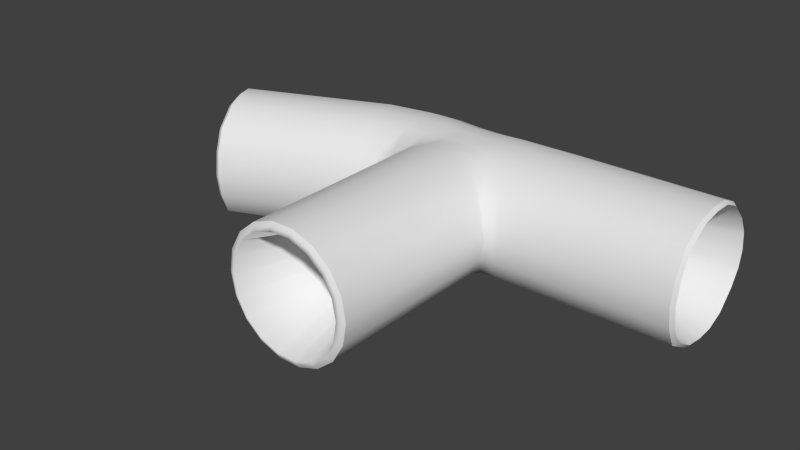 # Source: Pipe8-model.blend  (saved by Blender 2.68.0; exported with 4.5.12 LTS)
import bpy
from mathutils import Matrix  # noqa: F401  (used for matrix-valued properties, if any)

bpy.ops.wm.read_factory_settings(use_empty=True)
scene = bpy.context.scene
scene.name = 'Scene'

# ---- collections
col_collection_1 = bpy.data.collections.new('Collection 1'); scene.collection.children.link(col_collection_1)

# ---- materials (node trees are filled in below, after node groups)
mat_01___default = bpy.data.materials.new('01_-_Default')
mat_01___default.alpha_threshold = 0.0
mat_01___default.use_transparent_shadow = False
mat_01___default.roughness = 0.5
mat_01___default.line_color = (0.0, 0.0, 0.0, 1.0)

# ---- material node trees

# ---- world
world_world = bpy.data.worlds.new('World'); scene.world = world_world
world_world.color = (0.05088, 0.05088, 0.05088)
world_world.use_sun_shadow = False
world_world.sun_shadow_jitter_overblur = 0.0
world_world.cycles.sampling_method = 'MANUAL'
world_world.cycles.sample_map_resolution = 256

# ---- meshes
me_t_down01 = bpy.data.meshes.new('T_down01')
me_t_down01.from_pydata([(9.893, 0.1852, 1.965), (9.777, 0.1852, 1.305), (9.777, 5.499, 1.305), (9.893, 5.499, 1.965), (9.441, 0.1852, 0.7236), (9.441, 5.703, 0.7236), (8.927, 0.1852, 0.2923), (8.927, 5.845, 0.2923), (8.297, 0.1852, 0.06289), (8.297, 5.845, 0.06289), (7.626, 0.1852, 0.06289), (7.626, 5.845, 0.06289), (6.995, 0.1852, 0.2923), (6.995, 5.845, 0.2923), (6.481, 0.1852, 0.7236), (6.481, 5.703, 0.7236), (6.146, 0.1852, 1.305), (6.146, 5.499, 1.305), (6.029, 0.1852, 1.965), (6.029, 5.499, 1.965), (6.146, 0.1852, 2.626), (6.146, 5.499, 2.626), (6.481, 0.1852, 3.207), (6.481, 5.703, 3.207), (6.995, 0.1852, 3.638), (6.995, 5.845, 3.638), (7.626, 0.1852, 3.868), (7.626, 5.845, 3.868), (8.297, 0.1852, 3.868), (8.297, 5.845, 3.868), (8.927, 0.1852, 3.638), (8.927, 5.845, 3.638), (9.441, 0.1852, 3.207), (9.441, 5.703, 3.207), (9.777, 0.1852, 2.626), (9.777, 5.499, 2.626), (9.854, 5.678, 1.251), (9.976, 5.542, 1.945), (9.504, 6.005, 0.6242), (8.969, 6.527, 0.2932), (8.311, 6.367, 0.08935), (7.612, 6.367, 0.08935), (6.954, 6.421, 0.3591), (6.418, 6.005, 0.6292), (6.069, 5.678, 1.256), (5.947, 5.542, 1.95), (6.069, 5.678, 2.68), (6.418, 6.005, 3.306), (6.954, 6.527, 3.638), (7.612, 6.367, 3.841), (8.311, 6.367, 3.841), (8.969, 6.421, 3.572), (9.504, 6.005, 3.301), (9.854, 5.678, 2.675), (8.34, 6.889, 0.1154), (9.052, 6.78, 0.1779), (7.582, 6.889, 0.1154), (6.902, 6.788, 0.183), (7.582, 6.889, 3.791), (6.902, 6.788, 3.778), (8.34, 6.889, 3.791), (9.052, 6.78, 3.773), (8.34, 7.411, 0.1159), (9.052, 7.387, 0.08102), (7.582, 7.411, 0.1159), (6.882, 7.395, 0.08611), (7.582, 7.411, 3.845), (6.882, 7.395, 3.876), (8.34, 7.411, 3.845), (9.052, 7.387, 3.871), (8.34, 7.933, 0.09615), (9.052, 7.958, 0.1084), (7.582, 7.933, 0.09615), (6.863, 7.966, 0.1135), (7.582, 7.933, 3.812), (6.863, 7.966, 3.848), (8.34, 7.933, 3.812), (9.052, 7.958, 3.843), (8.34, 8.531, 0.3694), (9.052, 8.542, 0.3444), (7.582, 8.531, 0.3694), (6.844, 8.55, 0.3495), (7.582, 8.531, 3.558), (6.844, 8.55, 3.59), (8.34, 8.531, 3.558), (9.052, 8.542, 3.585), (8.34, 9.184, 0.767), (9.052, 9.151, 0.8194), (7.582, 9.184, 0.767), (6.824, 9.158, 0.8248), (7.582, 9.168, 3.161), (6.824, 9.15, 3.114), (8.34, 9.168, 3.161), (9.052, 9.143, 3.109), (10.25, 5.701, 1.255), (10.32, 5.565, 1.949), (10.04, 6.028, 0.6285), (6.016, 6.008, 0.6249), (6.296, 6.449, 0.3548), (5.837, 5.665, 1.251), (5.777, 5.523, 1.945), (5.837, 5.665, 2.676), (6.016, 6.008, 3.302), (10.04, 6.028, 3.306), (9.722, 6.444, 3.576), (10.25, 5.701, 2.679), (9.772, 6.803, 0.1822), (6.217, 6.802, 0.1787), (6.217, 6.802, 3.774), (9.772, 6.803, 3.778), (9.772, 7.41, 0.08535), (6.166, 7.407, 0.08178), (6.166, 7.407, 3.872), (9.772, 7.41, 3.875), (9.772, 7.981, 0.1128), (6.118, 7.976, 0.1092), (6.118, 7.976, 3.844), (9.772, 7.981, 3.847), (9.772, 8.552, 0.3487), (6.071, 8.545, 0.3452), (6.071, 8.545, 3.586), (9.772, 8.552, 3.59), (10.42, 9.393, 1.967), (10.34, 9.327, 1.428), (10.01, 9.367, 1.423), (10.14, 9.393, 1.963), (10.11, 9.326, 1.286), (9.633, 9.326, 1.282), (9.772, 9.126, 0.824), (6.023, 9.117, 0.8932), (5.664, 9.288, 1.282), (6.238, 9.314, 1.287), (5.441, 9.271, 1.424), (5.857, 9.343, 1.428), (5.358, 9.329, 1.964), (5.725, 9.364, 1.968), (5.441, 9.271, 2.503), (5.858, 9.335, 2.507), (5.663, 9.305, 2.645), (6.237, 9.331, 2.649), (6.023, 9.117, 3.037), (9.772, 9.126, 3.113), (10.11, 9.343, 2.648), (9.633, 9.343, 2.644), (10.34, 9.327, 2.507), (10.01, 9.359, 2.502), (10.88, 5.723, 1.259), (10.88, 5.587, 1.953), (10.87, 6.05, 0.6326), (10.86, 6.824, 0.1863), (5.232, 6.266, 0.3507), (5.141, 6.613, 0.1746), (5.324, 5.861, 0.6209), (5.398, 5.542, 1.247), (5.429, 5.409, 1.941), (5.398, 5.542, 2.672), (5.324, 5.861, 3.298), (5.141, 6.613, 3.77), (10.86, 6.466, 3.58), (10.86, 6.824, 3.782), (10.87, 6.05, 3.31), (10.88, 5.723, 2.683), (10.86, 7.432, 0.08942), (4.99, 7.202, 0.07772), (4.99, 7.202, 3.868), (10.86, 7.432, 3.88), (10.86, 8.003, 0.1168), (4.849, 7.755, 0.1051), (4.849, 7.755, 3.84), (10.86, 8.003, 3.851), (10.86, 8.573, 0.3528), (4.707, 8.308, 0.3411), (4.707, 8.308, 3.582), (10.86, 8.573, 3.594), (10.88, 9.414, 1.971), (10.88, 9.349, 1.432), (10.87, 9.301, 1.29), (10.86, 9.103, 0.9009), (4.576, 8.821, 0.8892), (4.515, 9.009, 1.278), (4.495, 9.054, 1.42), (4.476, 9.117, 1.959), (4.495, 9.054, 2.499), (4.515, 9.009, 2.641), (4.576, 8.821, 3.033), (10.86, 9.103, 3.044), (10.87, 9.301, 2.652), (10.88, 9.349, 2.511), (15.23, 5.728, 1.26), (15.23, 5.592, 1.954), (15.22, 6.055, 0.6335), (15.21, 6.829, 0.1872), (1.232, 4.598, 0.3498), (1.091, 4.928, 0.1737), (1.382, 4.21, 0.6199), (1.502, 3.906, 1.246), (1.553, 3.78, 1.94), (1.502, 3.906, 2.671), (1.382, 4.21, 3.297), (1.091, 4.928, 3.769), (15.21, 6.471, 3.581), (15.21, 6.829, 3.783), (15.22, 6.055, 3.311), (15.23, 5.728, 2.684), (15.21, 7.437, 0.09034), (0.8555, 5.488, 0.0768), (0.8555, 5.488, 3.867), (15.21, 7.437, 3.88), (15.21, 8.008, 0.1177), (0.6342, 6.014, 0.1042), (0.6342, 6.014, 3.839), (15.21, 8.008, 3.852), (15.21, 8.578, 0.3537), (0.4129, 6.54, 0.3402), (0.4129, 6.54, 3.581), (15.21, 8.578, 3.595), (15.24, 9.419, 1.972), (15.23, 9.354, 1.433), (15.22, 9.306, 1.291), (15.21, 9.108, 0.9018), (0.2077, 7.028, 0.8882), (0.1197, 7.206, 1.277), (0.09357, 7.247, 1.419), (0.06564, 7.307, 1.959), (0.09358, 7.247, 2.498), (0.1197, 7.206, 2.64), (0.2077, 7.028, 3.032), (15.21, 9.108, 3.045), (15.22, 9.306, 2.653), (15.23, 9.354, 2.512), (1.117, 4.612, 0.4227), (0.9828, 4.927, 0.2547), (1.261, 4.243, 0.6804), (1.375, 3.952, 1.278), (1.423, 3.832, 1.94), (1.375, 3.952, 2.637), (1.261, 4.243, 3.234), (0.9828, 4.927, 3.684), (0.7582, 5.461, 0.1623), (0.7582, 5.461, 3.777), (0.5471, 5.963, 0.1884), (0.5472, 5.963, 3.751), (0.3361, 6.465, 0.4135), (0.3361, 6.465, 3.505), (0.1403, 6.93, 0.9363), (0.05637, 7.1, 1.307), (0.03146, 7.139, 1.443), (3.685, 7.759, 1.949), (0.03148, 7.139, 2.472), (0.05638, 7.1, 2.607), (3.771, 7.633, 2.437), (4.342, 6.547, 1.258), (4.261, 6.689, 1.182), (4.429, 6.38, 1.374), (4.498, 6.25, 1.643), (4.527, 6.196, 1.941), (4.498, 6.25, 2.254), (4.429, 6.38, 2.523), (4.261, 6.689, 2.726), (4.126, 6.929, 1.141), (4.126, 6.929, 2.768), (3.999, 7.155, 1.153), (3.999, 7.155, 2.756), (3.872, 7.381, 1.254), (3.872, 7.381, 2.645), (3.754, 7.59, 1.489), (3.703, 7.666, 1.656), (3.688, 7.684, 1.717), (3.672, 7.709, 1.949), (3.688, 7.684, 2.18), (3.703, 7.666, 2.241), (3.754, 7.59, 2.409), (15.33, 5.83, 1.298), (15.33, 5.7, 1.956), (15.32, 6.14, 0.7035), (15.31, 6.875, 0.28), (15.31, 6.535, 3.5), (15.31, 6.875, 3.692), (15.32, 6.14, 3.244), (15.33, 5.83, 2.65), (15.31, 7.451, 0.1881), (15.31, 7.451, 3.785), (15.31, 7.993, 0.2141), (15.31, 7.993, 3.758), (15.31, 8.534, 0.438), (15.31, 8.534, 3.513), (15.34, 9.332, 1.974), (15.33, 9.27, 1.462), (15.32, 9.225, 1.327), (15.31, 9.037, 0.958), (15.31, 9.037, 2.992), (15.32, 9.225, 2.62), (15.33, 9.27, 2.486), (11.43, 6.864, 1.684), (11.43, 6.806, 1.982), (11.42, 7.004, 1.416), (11.42, 7.336, 1.225), (11.42, 7.182, 2.679), (11.42, 7.336, 2.766), (11.42, 7.004, 2.564), (11.43, 6.864, 2.295), (11.42, 7.597, 1.183), (11.42, 7.597, 2.808), (11.42, 7.841, 1.195), (11.42, 7.841, 2.796), (11.42, 8.086, 1.296), (11.42, 8.086, 2.685), (11.43, 8.446, 1.99), (11.43, 8.418, 1.759), (11.43, 8.398, 1.698), (11.42, 8.313, 1.531), (11.42, 8.313, 2.45), (11.43, 8.398, 2.282), (11.43, 8.418, 2.221), (9.794, 0.1173, 1.965), (9.683, 0.1173, 1.339), (9.365, 0.1173, 0.7877), (8.877, 0.1173, 0.3787), (8.28, 0.1173, 0.161), (7.643, 0.1173, 0.161), (7.045, 0.1173, 0.3787), (6.558, 0.1173, 0.7877), (6.24, 0.1173, 1.339), (6.129, 0.1173, 1.965), (6.24, 0.1173, 2.592), (6.558, 0.1173, 3.143), (7.045, 0.1173, 3.552), (7.643, 0.1173, 3.77), (8.28, 0.1173, 3.77), (8.877, 0.1173, 3.552), (9.365, 0.1173, 3.143), (9.683, 0.1173, 2.592), (8.289, 9.365, 1.057), (8.862, 9.362, 1.073), (7.628, 9.365, 1.057), (6.847, 9.362, 1.129), (6.453, 9.376, 1.341), (6.242, 9.379, 1.616), (6.171, 9.38, 1.985), (6.242, 9.378, 2.345), (6.452, 9.378, 2.594), (6.991, 9.362, 2.844), (7.628, 9.363, 2.872), (8.289, 9.363, 2.872), (8.904, 9.361, 2.835), (9.419, 9.379, 2.59), (9.665, 9.38, 2.386), (9.767, 9.383, 1.963), (9.619, 9.381, 1.531), (9.419, 9.377, 1.337), (8.086, 9.44, 1.174), (8.326, 9.437, 1.188), (7.808, 9.44, 1.174), (7.479, 9.437, 1.237), (7.314, 9.451, 1.422), (7.225, 9.454, 1.661), (7.195, 9.455, 1.983), (7.225, 9.453, 2.297), (7.314, 9.453, 2.514), (7.54, 9.437, 2.731), (7.808, 9.438, 2.756), (8.086, 9.438, 2.756), (8.344, 9.436, 2.723), (8.56, 9.454, 2.51), (8.664, 9.455, 2.332), (8.707, 9.458, 1.964), (8.645, 9.456, 1.587), (8.56, 9.452, 1.418), (9.677, 0.07726, 1.965), (9.574, 0.07726, 1.379), (9.574, 0.07726, 2.552), (9.276, 0.07726, 3.068), (8.819, 0.07726, 3.451), (8.259, 0.07726, 3.655), (7.663, 0.07726, 3.655), (7.104, 0.07726, 3.451), (6.647, 0.07726, 3.068), (6.349, 0.07726, 2.552), (6.246, 0.07726, 1.965), (6.349, 0.07726, 1.379), (6.647, 0.07726, 0.8626), (7.104, 0.07726, 0.4796), (7.663, 0.07726, 0.2758), (8.259, 0.07726, 0.2758), (8.819, 0.07726, 0.4796), (9.276, 0.07726, 0.8626), (8.64, 3.817, 1.965), (8.599, 3.817, 1.733), (8.599, 3.817, 2.198), (8.482, 3.817, 2.402), (8.301, 3.817, 2.553), (8.079, 3.817, 2.634), (7.843, 3.817, 2.634), (7.622, 3.817, 2.553), (7.441, 3.817, 2.402), (7.323, 3.817, 2.198), (7.282, 3.817, 1.965), (7.323, 3.817, 1.733), (7.441, 3.817, 1.529), (7.622, 3.817, 1.377), (7.843, 3.817, 1.297), (8.079, 3.817, 1.297), (8.301, 3.817, 1.377), (8.482, 3.817, 1.529), (7.92, 9.458, 1.968)], [], [(0, 1, 2, 3), (1, 4, 5, 2), (4, 6, 7, 5), (6, 8, 9, 7), (8, 10, 11, 9), (10, 12, 13, 11), (12, 14, 15, 13), (14, 16, 17, 15), (16, 18, 19, 17), (18, 20, 21, 19), (20, 22, 23, 21), (22, 24, 25, 23), (24, 26, 27, 25), (26, 28, 29, 27), (28, 30, 31, 29), (30, 32, 33, 31), (32, 34, 35, 33), (34, 0, 3, 35), (3, 2, 36, 37), (2, 5, 38, 36), (5, 7, 39, 38), (7, 9, 40, 39), (9, 11, 41, 40), (11, 13, 42, 41), (13, 15, 43, 42), (15, 17, 44, 43), (17, 19, 45, 44), (19, 21, 46, 45), (21, 23, 47, 46), (23, 25, 48, 47), (25, 27, 49, 48), (27, 29, 50, 49), (29, 31, 51, 50), (31, 33, 52, 51), (33, 35, 53, 52), (35, 3, 37, 53), (39, 40, 54, 55), (40, 41, 56, 54), (41, 42, 57, 56), (48, 49, 58, 59), (49, 50, 60, 58), (50, 51, 61, 60), (55, 54, 62, 63), (54, 56, 64, 62), (56, 57, 65, 64), (59, 58, 66, 67), (58, 60, 68, 66), (60, 61, 69, 68), (63, 62, 70, 71), (62, 64, 72, 70), (64, 65, 73, 72), (67, 66, 74, 75), (66, 68, 76, 74), (68, 69, 77, 76), (71, 70, 78, 79), (70, 72, 80, 78), (72, 73, 81, 80), (75, 74, 82, 83), (74, 76, 84, 82), (76, 77, 85, 84), (79, 78, 86, 87), (78, 80, 88, 86), (80, 81, 89, 88), (83, 82, 90, 91), (82, 84, 92, 90), (84, 85, 93, 92), (94, 95, 37, 36), (96, 94, 36, 38), (97, 98, 42, 43), (99, 97, 43, 44), (100, 99, 44, 45), (101, 100, 45, 46), (102, 101, 46, 47), (103, 104, 51, 52), (105, 103, 52, 53), (95, 105, 53, 37), (106, 96, 38, 55), (98, 107, 57, 42), (108, 102, 47, 59), (104, 109, 61, 51), (110, 106, 55, 63), (107, 111, 65, 57), (112, 108, 59, 67), (109, 113, 69, 61), (114, 110, 63, 71), (111, 115, 73, 65), (116, 112, 67, 75), (113, 117, 77, 69), (118, 114, 71, 79), (115, 119, 81, 73), (120, 116, 75, 83), (117, 121, 85, 77), (122, 123, 124, 125), (123, 126, 127, 124), (126, 128, 87, 127), (128, 118, 79, 87), (119, 129, 89, 81), (129, 130, 131, 89), (130, 132, 133, 131), (132, 134, 135, 133), (134, 136, 137, 135), (136, 138, 139, 137), (138, 140, 91, 139), (140, 120, 83, 91), (121, 141, 93, 85), (141, 142, 143, 93), (142, 144, 145, 143), (144, 122, 125, 145), (146, 147, 95, 94), (148, 146, 94, 96), (149, 148, 96, 106), (150, 151, 107, 98), (152, 150, 98, 97), (153, 152, 97, 99), (154, 153, 99, 100), (155, 154, 100, 101), (156, 155, 101, 102), (157, 156, 102, 108), (158, 159, 109, 104), (160, 158, 104, 103), (161, 160, 103, 105), (147, 161, 105, 95), (162, 149, 106, 110), (151, 163, 111, 107), (164, 157, 108, 112), (159, 165, 113, 109), (166, 162, 110, 114), (163, 167, 115, 111), (168, 164, 112, 116), (165, 169, 117, 113), (170, 166, 114, 118), (167, 171, 119, 115), (172, 168, 116, 120), (169, 173, 121, 117), (174, 175, 123, 122), (175, 176, 126, 123), (176, 177, 128, 126), (177, 170, 118, 128), (178, 179, 130, 129), (171, 178, 129, 119), (179, 180, 132, 130), (180, 181, 134, 132), (181, 182, 136, 134), (182, 183, 138, 136), (183, 184, 140, 138), (184, 172, 120, 140), (185, 186, 142, 141), (173, 185, 141, 121), (186, 187, 144, 142), (187, 174, 122, 144), (188, 189, 147, 146), (190, 188, 146, 148), (191, 190, 148, 149), (192, 193, 151, 150), (194, 192, 150, 152), (195, 194, 152, 153), (196, 195, 153, 154), (197, 196, 154, 155), (198, 197, 155, 156), (199, 198, 156, 157), (200, 201, 159, 158), (202, 200, 158, 160), (203, 202, 160, 161), (189, 203, 161, 147), (204, 191, 149, 162), (193, 205, 163, 151), (206, 199, 157, 164), (201, 207, 165, 159), (208, 204, 162, 166), (205, 209, 167, 163), (210, 206, 164, 168), (207, 211, 169, 165), (212, 208, 166, 170), (209, 213, 171, 167), (214, 210, 168, 172), (211, 215, 173, 169), (216, 217, 175, 174), (217, 218, 176, 175), (218, 219, 177, 176), (219, 212, 170, 177), (220, 221, 179, 178), (213, 220, 178, 171), (221, 222, 180, 179), (222, 223, 181, 180), (223, 224, 182, 181), (224, 225, 183, 182), (225, 226, 184, 183), (226, 214, 172, 184), (227, 228, 186, 185), (215, 227, 185, 173), (228, 229, 187, 186), (229, 216, 174, 187), (230, 231, 193, 192), (232, 230, 192, 194), (233, 232, 194, 195), (234, 233, 195, 196), (235, 234, 196, 197), (236, 235, 197, 198), (237, 236, 198, 199), (231, 238, 205, 193), (239, 237, 199, 206), (238, 240, 209, 205), (241, 239, 206, 210), (240, 242, 213, 209), (243, 241, 210, 214), (244, 245, 221, 220), (242, 244, 220, 213), (245, 246, 222, 221), (246, 247, 223, 222), (247, 248, 224, 223), (248, 249, 225, 224), (249, 250, 226, 225), (250, 243, 214, 226), (251, 252, 231, 230), (253, 251, 230, 232), (254, 253, 232, 233), (255, 254, 233, 234), (256, 255, 234, 235), (257, 256, 235, 236), (258, 257, 236, 237), (252, 259, 238, 231), (260, 258, 237, 239), (259, 261, 240, 238), (262, 260, 239, 241), (261, 263, 242, 240), (264, 262, 241, 243), (265, 266, 245, 244), (263, 265, 244, 242), (266, 267, 246, 245), (268, 269, 248, 247), (269, 270, 249, 248), (271, 264, 243, 250), (272, 273, 189, 188), (274, 272, 188, 190), (275, 274, 190, 191), (276, 277, 201, 200), (278, 276, 200, 202), (279, 278, 202, 203), (273, 279, 203, 189), (280, 275, 191, 204), (277, 281, 207, 201), (282, 280, 204, 208), (281, 283, 211, 207), (284, 282, 208, 212), (283, 285, 215, 211), (286, 287, 217, 216), (287, 288, 218, 217), (288, 289, 219, 218), (289, 284, 212, 219), (290, 291, 228, 227), (285, 290, 227, 215), (291, 292, 229, 228), (292, 286, 216, 229), (293, 294, 273, 272), (295, 293, 272, 274), (296, 295, 274, 275), (297, 298, 277, 276), (299, 297, 276, 278), (300, 299, 278, 279), (294, 300, 279, 273), (301, 296, 275, 280), (298, 302, 281, 277), (303, 301, 280, 282), (302, 304, 283, 281), (305, 303, 282, 284), (304, 306, 285, 283), (307, 308, 287, 286), (308, 309, 288, 287), (309, 310, 289, 288), (310, 305, 284, 289), (311, 312, 291, 290), (306, 311, 290, 285), (312, 313, 292, 291), (313, 307, 286, 292), (1, 0, 314, 315), (315, 316, 4, 1), (316, 317, 6, 4), (317, 318, 8, 6), (318, 319, 10, 8), (319, 320, 12, 10), (320, 321, 14, 12), (321, 322, 16, 14), (322, 323, 18, 16), (323, 324, 20, 18), (324, 325, 22, 20), (325, 326, 24, 22), (326, 327, 26, 24), (327, 328, 28, 26), (328, 329, 30, 28), (329, 330, 32, 30), (330, 331, 34, 32), (0, 34, 331, 314), (87, 86, 332, 333), (86, 88, 334, 332), (88, 89, 335, 334), (89, 131, 336, 335), (131, 133, 337, 336), (133, 135, 338, 337), (135, 137, 339, 338), (137, 139, 340, 339), (139, 91, 341, 340), (91, 90, 342, 341), (90, 92, 343, 342), (92, 93, 344, 343), (93, 143, 345, 344), (143, 145, 346, 345), (145, 125, 347, 346), (125, 124, 348, 347), (124, 127, 349, 348), (127, 87, 333, 349), (333, 332, 350, 351), (332, 334, 352, 350), (334, 335, 353, 352), (335, 336, 354, 353), (336, 337, 355, 354), (337, 338, 356, 355), (338, 339, 357, 356), (339, 340, 358, 357), (340, 341, 359, 358), (341, 342, 360, 359), (342, 343, 361, 360), (343, 344, 362, 361), (344, 345, 363, 362), (345, 346, 364, 363), (346, 347, 365, 364), (347, 348, 366, 365), (348, 349, 367, 366), (349, 333, 351, 367), (315, 314, 368, 369), (314, 331, 370, 368), (331, 330, 371, 370), (330, 329, 372, 371), (329, 328, 373, 372), (328, 327, 374, 373), (327, 326, 375, 374), (326, 325, 376, 375), (325, 324, 377, 376), (324, 323, 378, 377), (323, 322, 379, 378), (322, 321, 380, 379), (321, 320, 381, 380), (320, 319, 382, 381), (319, 318, 383, 382), (318, 317, 384, 383), (317, 316, 385, 384), (316, 315, 369, 385), (369, 368, 386, 387), (368, 370, 388, 386), (370, 371, 389, 388), (371, 372, 390, 389), (372, 373, 391, 390), (373, 374, 392, 391), (374, 375, 393, 392), (375, 376, 394, 393), (376, 377, 395, 394), (377, 378, 396, 395), (378, 379, 397, 396), (379, 380, 398, 397), (380, 381, 399, 398), (381, 382, 400, 399), (382, 383, 401, 400), (383, 384, 402, 401), (384, 385, 403, 402), (385, 369, 387, 403), (38, 39, 55), (47, 48, 59), (247, 246, 267), (250, 249, 270), (351, 350, 404), (350, 352, 404), (352, 353, 404), (353, 354, 404), (354, 355, 404), (355, 356, 404), (356, 357, 404), (357, 358, 404), (358, 359, 404), (359, 360, 404), (360, 361, 404), (361, 362, 404), (362, 363, 404), (363, 364, 404), (364, 365, 404), (365, 366, 404), (366, 367, 404), (367, 351, 404)])
me_t_down01.polygons.foreach_set('use_smooth', [True] * 386)
_k = set([(0, 1), (0, 34), (1, 4), (4, 6), (6, 8), (8, 10), (10, 12), (12, 14), (14, 16), (16, 18), (18, 20), (20, 22), (22, 24), (24, 26), (26, 28), (28, 30), (30, 32), (32, 34), (188, 189), (188, 190), (189, 203), (190, 191), (191, 204), (192, 193), (192, 194), (193, 205), (194, 195), (195, 196), (196, 197), (197, 198), (198, 199), (199, 206), (200, 201), (200, 202), (201, 207), (202, 203), (204, 208), (205, 209), (206, 210), (207, 211), (208, 212), (209, 213), (210, 214), (211, 215), (212, 219), (213, 220), (214, 226), (214, 243), (215, 227), (216, 217), (216, 229), (217, 218), (218, 219), (220, 221), (221, 222), (222, 223), (223, 224), (223, 247), (224, 225), (224, 248), (225, 226), (226, 250), (227, 228), (228, 229), (230, 231), (230, 232), (231, 238), (232, 233), (233, 234), (234, 235), (235, 236), (236, 237), (237, 239), (238, 240), (239, 241), (240, 242), (241, 243), (242, 244), (244, 245), (245, 246), (246, 247), (247, 267), (247, 268), (248, 249), (249, 250), (250, 270), (250, 271), (251, 252), (251, 253), (252, 259), (253, 254), (254, 255), (255, 256), (256, 257), (257, 258), (258, 260), (259, 261), (260, 262), (261, 263), (262, 264), (263, 265), (264, 271), (265, 266), (266, 267), (268, 269), (269, 270), (272, 273), (272, 274), (273, 279), (274, 275), (275, 280), (276, 277), (276, 278), (277, 281), (278, 279), (280, 282), (281, 283), (282, 284), (283, 285), (284, 289), (285, 290), (286, 287), (286, 292), (287, 288), (288, 289), (290, 291), (291, 292), (293, 294), (293, 295), (294, 300), (295, 296), (296, 301), (297, 298), (297, 299), (298, 302), (299, 300), (301, 303), (302, 304), (303, 305), (304, 306), (305, 310), (306, 311), (307, 308), (307, 313), (308, 309), (309, 310), (311, 312), (312, 313), (386, 387), (386, 388), (387, 403), (388, 389), (389, 390), (390, 391), (391, 392), (392, 393), (393, 394), (394, 395), (395, 396), (396, 397), (397, 398), (398, 399), (399, 400), (400, 401), (401, 402), (402, 403)])
me_t_down01.attributes.new('sharp_edge', 'BOOLEAN', 'EDGE').data.foreach_set('value', [ (min(e.vertices), max(e.vertices)) in _k for e in me_t_down01.edges])
_uv = me_t_down01.uv_layers.new(name='UVMap')
_uv.uv.foreach_set('vector', [1.257, 1.783, 1.196, 1.783, 1.196, 1.258, 1.257, 1.258, 1.196, 1.783, 1.136, 1.783, 1.136, 1.238, 1.196, 1.258, 1.367, 1.998, 1.306, 1.998, 1.306, 1.439, 1.367, 1.453, 1.306, 1.998, 1.24, 1.998, 1.246, 1.439, 1.306, 1.439, 1.24, 1.998, 1.177, 1.997, 1.185, 1.438, 1.246, 1.439, 1.177, 1.997, 1.116, 1.996, 1.124, 1.437, 1.185, 1.438, 1.116, 1.996, 1.056, 1.995, 1.064, 1.45, 1.124, 1.437, 1.164, 1.774, 1.104, 1.773, 1.111, 1.248, 1.172, 1.229, 1.105, 1.775, 1.165, 1.776, 1.173, 1.252, 1.112, 1.25, 1.165, 1.776, 1.226, 1.777, 1.234, 1.253, 1.173, 1.252, 1.226, 1.777, 1.287, 1.778, 1.294, 1.233, 1.234, 1.253, 1.055, 1.993, 1.116, 1.994, 1.124, 1.435, 1.063, 1.448, 1.116, 1.994, 1.18, 1.995, 1.185, 1.436, 1.124, 1.435, 1.18, 1.995, 1.245, 1.995, 1.245, 1.436, 1.185, 1.436, 1.245, 1.995, 1.306, 1.995, 1.306, 1.436, 1.245, 1.436, 1.306, 1.995, 1.366, 1.995, 1.366, 1.45, 1.306, 1.436, 1.378, 1.783, 1.318, 1.783, 1.318, 1.258, 1.378, 1.238, 1.318, 1.783, 1.257, 1.783, 1.257, 1.258, 1.318, 1.258, 1.257, 1.258, 1.196, 1.258, 1.193, 1.239, 1.256, 1.251, 1.196, 1.258, 1.136, 1.238, 1.131, 1.207, 1.196, 1.238, 1.367, 1.453, 1.306, 1.439, 1.309, 1.371, 1.368, 1.421, 1.306, 1.439, 1.246, 1.439, 1.248, 1.387, 1.309, 1.371, 1.246, 1.439, 1.185, 1.438, 1.184, 1.386, 1.248, 1.387, 1.185, 1.438, 1.124, 1.437, 1.12, 1.38, 1.184, 1.386, 1.124, 1.437, 1.064, 1.45, 1.065, 1.418, 1.12, 1.38, 1.172, 1.229, 1.114, 1.256, 1.111, 1.236, 1.173, 1.198, 1.114, 1.256, 1.056, 1.275, 1.053, 1.268, 1.111, 1.236, 1.173, 1.252, 1.234, 1.253, 1.237, 1.233, 1.17, 1.243, 1.234, 1.253, 1.294, 1.233, 1.299, 1.202, 1.234, 1.233, 1.063, 1.448, 1.124, 1.435, 1.122, 1.368, 1.063, 1.416, 1.124, 1.435, 1.185, 1.436, 1.183, 1.384, 1.122, 1.368, 1.185, 1.436, 1.245, 1.436, 1.247, 1.384, 1.183, 1.384, 1.245, 1.436, 1.306, 1.436, 1.311, 1.379, 1.247, 1.384, 1.306, 1.436, 1.366, 1.45, 1.366, 1.419, 1.311, 1.379, 1.378, 1.238, 1.32, 1.266, 1.318, 1.246, 1.379, 1.207, 1.32, 1.266, 1.263, 1.287, 1.257, 1.28, 1.318, 1.246, 1.118, 1.362, 1.103, 1.296, 1.151, 1.299, 1.141, 1.37, 1.103, 1.296, 1.103, 1.226, 1.151, 1.223, 1.151, 1.299, 1.103, 1.226, 1.108, 1.16, 1.142, 1.155, 1.151, 1.223, 1.118, 1.16, 1.103, 1.226, 1.151, 1.223, 1.142, 1.155, 1.103, 1.226, 1.103, 1.296, 1.151, 1.299, 1.151, 1.223, 1.103, 1.296, 1.108, 1.362, 1.141, 1.37, 1.151, 1.299, 1.141, 1.37, 1.151, 1.299, 1.2, 1.299, 1.197, 1.37, 1.151, 1.299, 1.151, 1.223, 1.2, 1.223, 1.2, 1.299, 1.151, 1.223, 1.142, 1.155, 1.198, 1.153, 1.2, 1.223, 1.142, 1.155, 1.151, 1.223, 1.2, 1.223, 1.198, 1.153, 1.151, 1.223, 1.151, 1.299, 1.2, 1.299, 1.2, 1.223, 1.151, 1.299, 1.141, 1.37, 1.197, 1.37, 1.2, 1.299, 1.197, 1.37, 1.2, 1.299, 1.248, 1.299, 1.25, 1.37, 1.2, 1.299, 1.2, 1.223, 1.248, 1.223, 1.248, 1.299, 1.2, 1.223, 1.198, 1.153, 1.251, 1.151, 1.248, 1.223, 1.198, 1.153, 1.2, 1.223, 1.248, 1.223, 1.251, 1.151, 1.2, 1.223, 1.2, 1.299, 1.248, 1.299, 1.248, 1.223, 1.2, 1.299, 1.197, 1.37, 1.25, 1.37, 1.248, 1.299, 1.25, 1.37, 1.248, 1.299, 1.303, 1.299, 1.304, 1.37, 1.248, 1.299, 1.248, 1.223, 1.303, 1.223, 1.303, 1.299, 1.248, 1.223, 1.251, 1.151, 1.305, 1.149, 1.303, 1.223, 1.251, 1.151, 1.248, 1.223, 1.303, 1.223, 1.305, 1.149, 1.248, 1.223, 1.248, 1.299, 1.303, 1.299, 1.303, 1.223, 1.248, 1.299, 1.25, 1.37, 1.304, 1.37, 1.303, 1.299, 1.304, 1.37, 1.303, 1.299, 1.363, 1.299, 1.36, 1.37, 1.303, 1.299, 1.303, 1.223, 1.363, 1.223, 1.363, 1.299, 1.303, 1.223, 1.305, 1.149, 1.361, 1.147, 1.363, 1.223, 1.305, 1.149, 1.303, 1.223, 1.362, 1.223, 1.36, 1.147, 1.303, 1.223, 1.303, 1.299, 1.362, 1.299, 1.362, 1.223, 1.303, 1.299, 1.304, 1.37, 1.36, 1.37, 1.362, 1.299, 1.309, 1.295, 1.235, 1.301, 1.235, 1.269, 1.31, 1.258, 1.376, 1.275, 1.309, 1.295, 1.31, 1.258, 1.377, 1.225, 1.07, 1.066, 1.111, 1.094, 1.108, 1.16, 1.07, 1.107, 1.038, 1.049, 1.07, 1.066, 1.07, 1.107, 1.04, 1.072, 1.025, 1.043, 1.038, 1.049, 1.04, 1.072, 1.027, 1.06, 1.038, 1.049, 1.025, 1.043, 1.027, 1.06, 1.04, 1.072, 1.07, 1.066, 1.038, 1.049, 1.04, 1.072, 1.07, 1.107, 1.072, 1.469, 1.11, 1.437, 1.108, 1.362, 1.07, 1.415, 1.156, 1.295, 1.089, 1.275, 1.09, 1.225, 1.157, 1.258, 1.235, 1.301, 1.156, 1.295, 1.157, 1.258, 1.235, 1.269, 1.143, 1.442, 1.072, 1.469, 1.07, 1.415, 1.141, 1.37, 1.111, 1.094, 1.143, 1.087, 1.142, 1.155, 1.108, 1.16, 1.143, 1.087, 1.07, 1.066, 1.07, 1.107, 1.142, 1.155, 1.11, 1.437, 1.143, 1.442, 1.141, 1.37, 1.108, 1.362, 1.2, 1.442, 1.143, 1.442, 1.141, 1.37, 1.197, 1.37, 1.143, 1.087, 1.199, 1.081, 1.198, 1.153, 1.142, 1.155, 1.199, 1.081, 1.143, 1.087, 1.142, 1.155, 1.198, 1.153, 1.143, 1.442, 1.2, 1.442, 1.197, 1.37, 1.141, 1.37, 1.252, 1.442, 1.2, 1.442, 1.197, 1.37, 1.25, 1.37, 1.199, 1.081, 1.252, 1.077, 1.251, 1.151, 1.198, 1.153, 1.252, 1.077, 1.199, 1.081, 1.198, 1.153, 1.251, 1.151, 1.2, 1.442, 1.252, 1.442, 1.25, 1.37, 1.197, 1.37, 1.305, 1.442, 1.252, 1.442, 1.25, 1.37, 1.304, 1.37, 1.252, 1.077, 1.304, 1.072, 1.305, 1.149, 1.251, 1.151, 1.304, 1.072, 1.252, 1.077, 1.251, 1.151, 1.305, 1.149, 1.252, 1.442, 1.305, 1.442, 1.304, 1.37, 1.25, 1.37, 1.231, 1.334, 1.162, 1.327, 1.162, 1.298, 1.231, 1.309, 1.162, 1.327, 1.144, 1.307, 1.143, 1.264, 1.162, 1.298, 1.144, 1.307, 1.085, 1.276, 1.084, 1.212, 1.143, 1.264, 1.358, 1.442, 1.305, 1.442, 1.304, 1.37, 1.36, 1.37, 1.304, 1.072, 1.357, 1.067, 1.361, 1.147, 1.305, 1.149, 1.088, 1.286, 1.138, 1.318, 1.138, 1.267, 1.079, 1.215, 1.138, 1.318, 1.156, 1.338, 1.156, 1.301, 1.138, 1.267, 1.371, 1.009, 1.377, 1.001, 1.38, 1.037, 1.378, 1.051, 1.377, 1.001, 1.371, 1.009, 1.377, 1.051, 1.38, 1.037, 1.294, 1.338, 1.312, 1.318, 1.313, 1.267, 1.295, 1.301, 1.312, 1.318, 1.362, 1.286, 1.372, 1.215, 1.313, 1.267, 1.357, 1.067, 1.304, 1.072, 1.305, 1.149, 1.36, 1.147, 1.305, 1.442, 1.358, 1.442, 1.36, 1.37, 1.304, 1.37, 1.378, 1.276, 1.319, 1.307, 1.318, 1.264, 1.378, 1.212, 1.319, 1.307, 1.3, 1.327, 1.3, 1.298, 1.318, 1.264, 1.3, 1.327, 1.231, 1.334, 1.231, 1.309, 1.3, 1.298, 1.309, 1.354, 1.234, 1.354, 1.235, 1.301, 1.309, 1.295, 1.376, 1.353, 1.309, 1.354, 1.309, 1.295, 1.376, 1.275, 1.145, 1.551, 1.074, 1.552, 1.072, 1.469, 1.143, 1.442, 1.329, 1.515, 1.291, 1.51, 1.311, 1.395, 1.349, 1.401, 1.376, 1.521, 1.329, 1.515, 1.347, 1.401, 1.386, 1.446, 1.126, 1.321, 1.059, 1.325, 1.056, 1.249, 1.123, 1.273, 1.193, 1.317, 1.126, 1.321, 1.123, 1.273, 1.191, 1.278, 1.264, 1.31, 1.193, 1.317, 1.191, 1.278, 1.261, 1.261, 1.331, 1.299, 1.264, 1.31, 1.259, 1.261, 1.321, 1.224, 1.134, 1.514, 1.048, 1.527, 1.037, 1.452, 1.114, 1.399, 1.112, 1.551, 1.145, 1.551, 1.143, 1.442, 1.11, 1.437, 1.074, 1.552, 1.112, 1.551, 1.11, 1.437, 1.072, 1.469, 1.156, 1.354, 1.089, 1.353, 1.089, 1.275, 1.156, 1.295, 1.234, 1.354, 1.156, 1.354, 1.156, 1.295, 1.235, 1.301, 1.202, 1.551, 1.145, 1.551, 1.143, 1.442, 1.2, 1.442, 1.291, 1.51, 1.233, 1.501, 1.256, 1.376, 1.313, 1.395, 1.192, 1.504, 1.134, 1.514, 1.11, 1.4, 1.166, 1.379, 1.145, 1.551, 1.202, 1.551, 1.2, 1.442, 1.143, 1.442, 1.254, 1.551, 1.202, 1.551, 1.2, 1.442, 1.252, 1.442, 1.233, 1.501, 1.179, 1.494, 1.204, 1.358, 1.256, 1.376, 1.246, 1.495, 1.192, 1.504, 1.166, 1.379, 1.218, 1.36, 1.202, 1.551, 1.254, 1.551, 1.252, 1.442, 1.2, 1.442, 1.307, 1.551, 1.254, 1.551, 1.252, 1.442, 1.305, 1.442, 1.179, 1.494, 1.12, 1.485, 1.147, 1.339, 1.204, 1.358, 1.305, 1.486, 1.246, 1.495, 1.218, 1.36, 1.284, 1.339, 1.254, 1.551, 1.307, 1.551, 1.305, 1.442, 1.252, 1.442, 1.232, 1.375, 1.163, 1.375, 1.162, 1.327, 1.231, 1.334, 1.163, 1.375, 1.145, 1.374, 1.144, 1.307, 1.162, 1.327, 1.145, 1.374, 1.095, 1.373, 1.085, 1.276, 1.144, 1.307, 1.356, 1.551, 1.307, 1.551, 1.305, 1.442, 1.358, 1.442, 1.293, 1.25, 1.251, 1.252, 1.25, 1.125, 1.294, 1.091, 1.12, 1.485, 1.048, 1.472, 1.074, 1.316, 1.147, 1.339, 1.251, 1.252, 1.237, 1.253, 1.234, 1.149, 1.248, 1.125, 1.237, 1.253, 1.185, 1.255, 1.182, 1.158, 1.234, 1.149, 1.185, 1.255, 1.133, 1.258, 1.127, 1.155, 1.179, 1.158, 1.133, 1.258, 1.119, 1.259, 1.108, 1.132, 1.124, 1.155, 1.119, 1.259, 1.077, 1.263, 1.058, 1.106, 1.107, 1.133, 1.378, 1.477, 1.305, 1.486, 1.284, 1.339, 1.358, 1.32, 1.369, 1.373, 1.319, 1.374, 1.319, 1.307, 1.378, 1.276, 1.307, 1.551, 1.356, 1.551, 1.358, 1.442, 1.305, 1.442, 1.319, 1.374, 1.301, 1.375, 1.3, 1.327, 1.319, 1.307, 1.301, 1.375, 1.232, 1.375, 1.231, 1.334, 1.3, 1.327, 1.309, 1.762, 1.234, 1.762, 1.234, 1.354, 1.309, 1.354, 1.376, 1.761, 1.309, 1.762, 1.309, 1.354, 1.376, 1.353, 1.146, 1.986, 1.074, 1.987, 1.074, 1.552, 1.145, 1.551, 1.335, 1.979, 1.297, 1.98, 1.291, 1.51, 1.329, 1.515, 1.371, 1.98, 1.335, 1.979, 1.329, 1.515, 1.376, 1.521, 1.171, 1.772, 1.128, 1.777, 1.059, 1.325, 1.126, 1.321, 1.231, 1.763, 1.17, 1.772, 1.126, 1.321, 1.193, 1.317, 1.288, 1.762, 1.231, 1.763, 1.193, 1.317, 1.264, 1.31, 1.356, 1.756, 1.288, 1.762, 1.264, 1.31, 1.331, 1.299, 1.137, 1.984, 1.051, 1.985, 1.048, 1.527, 1.134, 1.514, 1.113, 1.986, 1.146, 1.986, 1.145, 1.551, 1.112, 1.551, 1.074, 1.987, 1.113, 1.986, 1.112, 1.551, 1.074, 1.552, 1.156, 1.762, 1.089, 1.761, 1.089, 1.353, 1.156, 1.354, 1.234, 1.762, 1.156, 1.762, 1.156, 1.354, 1.234, 1.354, 1.202, 1.986, 1.146, 1.986, 1.145, 1.551, 1.202, 1.551, 1.297, 1.98, 1.238, 1.981, 1.233, 1.501, 1.291, 1.51, 1.196, 1.983, 1.137, 1.984, 1.134, 1.514, 1.192, 1.504, 1.146, 1.986, 1.202, 1.986, 1.202, 1.551, 1.145, 1.551, 1.255, 1.986, 1.202, 1.986, 1.202, 1.551, 1.254, 1.551, 1.238, 1.981, 1.182, 1.981, 1.179, 1.494, 1.233, 1.501, 1.249, 1.984, 1.196, 1.984, 1.192, 1.504, 1.246, 1.495, 1.202, 1.986, 1.255, 1.986, 1.254, 1.551, 1.202, 1.551, 1.307, 1.986, 1.255, 1.986, 1.254, 1.551, 1.307, 1.551, 1.182, 1.981, 1.114, 1.982, 1.12, 1.485, 1.179, 1.494, 1.309, 1.983, 1.249, 1.984, 1.246, 1.495, 1.305, 1.486, 1.255, 1.986, 1.307, 1.986, 1.307, 1.551, 1.254, 1.551, 1.232, 1.763, 1.163, 1.763, 1.163, 1.375, 1.232, 1.375, 1.163, 1.763, 1.145, 1.762, 1.145, 1.374, 1.163, 1.375, 1.145, 1.762, 1.095, 1.761, 1.095, 1.373, 1.145, 1.374, 1.356, 1.986, 1.307, 1.986, 1.307, 1.551, 1.356, 1.551, 1.343, 1.753, 1.287, 1.759, 1.251, 1.252, 1.293, 1.25, 1.114, 1.983, 1.017, 1.977, 1.048, 1.472, 1.12, 1.485, 1.287, 1.759, 1.258, 1.763, 1.237, 1.253, 1.251, 1.252, 1.258, 1.763, 1.206, 1.766, 1.185, 1.255, 1.237, 1.253, 1.206, 1.766, 1.154, 1.768, 1.133, 1.258, 1.185, 1.255, 1.154, 1.768, 1.119, 1.772, 1.119, 1.259, 1.133, 1.258, 1.119, 1.772, 1.077, 1.773, 1.077, 1.263, 1.119, 1.259, 1.382, 1.983, 1.309, 1.983, 1.305, 1.486, 1.378, 1.477, 1.369, 1.761, 1.319, 1.762, 1.319, 1.374, 1.369, 1.373, 1.307, 1.986, 1.356, 1.986, 1.356, 1.551, 1.307, 1.551, 1.319, 1.762, 1.301, 1.763, 1.301, 1.375, 1.319, 1.374, 1.301, 1.763, 1.232, 1.763, 1.232, 1.375, 1.301, 1.375, 1.376, 1.308, 1.388, 1.276, 1.395, 1.275, 1.383, 1.309, 1.356, 1.346, 1.376, 1.308, 1.383, 1.309, 1.362, 1.349, 1.305, 1.381, 1.356, 1.346, 1.362, 1.349, 1.308, 1.385, 1.245, 1.4, 1.305, 1.381, 1.308, 1.385, 1.246, 1.405, 1.18, 1.396, 1.245, 1.4, 1.246, 1.405, 1.178, 1.4, 1.123, 1.374, 1.18, 1.396, 1.178, 1.4, 1.117, 1.378, 1.074, 1.314, 1.123, 1.374, 1.117, 1.378, 1.066, 1.314, 1.388, 1.276, 1.391, 1.224, 1.398, 1.22, 1.395, 1.275, 1.06, 1.263, 1.074, 1.314, 1.066, 1.314, 1.052, 1.262, 1.391, 1.224, 1.383, 1.176, 1.39, 1.17, 1.398, 1.22, 1.057, 1.215, 1.06, 1.263, 1.052, 1.262, 1.049, 1.211, 1.383, 1.176, 1.357, 1.13, 1.363, 1.122, 1.39, 1.17, 1.074, 1.164, 1.057, 1.215, 1.049, 1.211, 1.067, 1.158, 1.305, 1.091, 1.269, 1.079, 1.271, 1.069, 1.308, 1.081, 1.357, 1.13, 1.305, 1.091, 1.308, 1.081, 1.363, 1.122, 1.269, 1.079, 1.256, 1.077, 1.257, 1.066, 1.271, 1.069, 1.256, 1.077, 1.208, 1.077, 1.207, 1.066, 1.257, 1.066, 1.208, 1.077, 1.162, 1.088, 1.158, 1.078, 1.207, 1.066, 1.162, 1.088, 1.15, 1.093, 1.146, 1.084, 1.158, 1.078, 1.15, 1.093, 1.118, 1.114, 1.112, 1.105, 1.146, 1.084, 1.118, 1.114, 1.074, 1.164, 1.067, 1.158, 1.112, 1.105, 1.368, 1.305, 1.379, 1.275, 1.388, 1.276, 1.376, 1.308, 1.349, 1.342, 1.368, 1.305, 1.376, 1.308, 1.356, 1.346, 1.301, 1.374, 1.349, 1.342, 1.356, 1.346, 1.305, 1.381, 1.245, 1.392, 1.301, 1.374, 1.305, 1.381, 1.245, 1.4, 1.183, 1.388, 1.245, 1.392, 1.245, 1.4, 1.18, 1.396, 1.129, 1.368, 1.183, 1.388, 1.18, 1.396, 1.123, 1.374, 1.083, 1.311, 1.129, 1.368, 1.123, 1.374, 1.074, 1.314, 1.379, 1.275, 1.382, 1.226, 1.391, 1.224, 1.388, 1.276, 1.069, 1.263, 1.083, 1.311, 1.074, 1.314, 1.06, 1.263, 1.382, 1.226, 1.375, 1.18, 1.383, 1.176, 1.391, 1.224, 1.067, 1.217, 1.069, 1.263, 1.06, 1.263, 1.057, 1.215, 1.375, 1.18, 1.351, 1.137, 1.357, 1.13, 1.383, 1.176, 1.083, 1.169, 1.067, 1.217, 1.057, 1.215, 1.074, 1.164, 1.301, 1.101, 1.267, 1.089, 1.269, 1.079, 1.305, 1.091, 1.351, 1.137, 1.301, 1.101, 1.305, 1.091, 1.357, 1.13, 1.267, 1.089, 1.255, 1.087, 1.256, 1.077, 1.269, 1.079, 1.21, 1.087, 1.166, 1.098, 1.162, 1.088, 1.208, 1.077, 1.166, 1.098, 1.154, 1.103, 1.15, 1.093, 1.162, 1.088, 1.124, 1.122, 1.083, 1.169, 1.074, 1.164, 1.118, 1.114, 1.15, 1.388, 1.209, 1.407, 1.208, 1.418, 1.146, 1.397, 1.099, 1.351, 1.15, 1.388, 1.146, 1.397, 1.092, 1.359, 1.068, 1.276, 1.099, 1.351, 1.092, 1.359, 1.059, 1.279, 1.359, 1.345, 1.38, 1.314, 1.388, 1.32, 1.366, 1.352, 1.332, 1.38, 1.359, 1.345, 1.366, 1.352, 1.337, 1.389, 1.274, 1.403, 1.332, 1.38, 1.337, 1.389, 1.276, 1.413, 1.209, 1.407, 1.274, 1.403, 1.276, 1.413, 1.208, 1.418, 1.066, 1.22, 1.068, 1.276, 1.059, 1.279, 1.057, 1.22, 1.38, 1.314, 1.395, 1.26, 1.404, 1.262, 1.388, 1.32, 1.074, 1.168, 1.066, 1.22, 1.057, 1.22, 1.066, 1.166, 1.395, 1.26, 1.398, 1.208, 1.407, 1.207, 1.404, 1.262, 1.1, 1.119, 1.074, 1.168, 1.066, 1.166, 1.093, 1.114, 1.398, 1.208, 1.382, 1.153, 1.39, 1.15, 1.407, 1.207, 1.249, 1.059, 1.202, 1.06, 1.2, 1.051, 1.25, 1.051, 1.202, 1.06, 1.189, 1.062, 1.187, 1.054, 1.2, 1.051, 1.189, 1.062, 1.153, 1.076, 1.149, 1.069, 1.187, 1.054, 1.153, 1.076, 1.1, 1.119, 1.093, 1.114, 1.149, 1.069, 1.339, 1.099, 1.307, 1.077, 1.311, 1.07, 1.345, 1.093, 1.382, 1.153, 1.339, 1.099, 1.345, 1.093, 1.39, 1.15, 1.307, 1.077, 1.296, 1.071, 1.299, 1.063, 1.311, 1.07, 1.296, 1.071, 1.249, 1.059, 1.25, 1.051, 1.299, 1.063, 1.155, 1.379, 1.211, 1.398, 1.209, 1.407, 1.15, 1.388, 1.106, 1.344, 1.155, 1.379, 1.15, 1.388, 1.099, 1.351, 1.077, 1.273, 1.106, 1.344, 1.099, 1.351, 1.068, 1.276, 1.353, 1.338, 1.373, 1.309, 1.38, 1.314, 1.359, 1.345, 1.327, 1.371, 1.353, 1.338, 1.359, 1.345, 1.332, 1.38, 1.272, 1.393, 1.327, 1.371, 1.332, 1.38, 1.274, 1.403, 1.211, 1.398, 1.272, 1.393, 1.274, 1.403, 1.209, 1.407, 1.075, 1.22, 1.077, 1.273, 1.068, 1.276, 1.066, 1.22, 1.373, 1.309, 1.387, 1.258, 1.395, 1.26, 1.38, 1.314, 1.082, 1.171, 1.075, 1.22, 1.066, 1.22, 1.074, 1.168, 1.387, 1.258, 1.39, 1.208, 1.398, 1.208, 1.395, 1.26, 1.107, 1.124, 1.082, 1.171, 1.074, 1.168, 1.1, 1.119, 1.39, 1.208, 1.374, 1.156, 1.382, 1.153, 1.398, 1.208, 1.249, 1.067, 1.204, 1.068, 1.202, 1.06, 1.249, 1.059, 1.204, 1.068, 1.191, 1.07, 1.189, 1.062, 1.202, 1.06, 1.191, 1.07, 1.158, 1.083, 1.153, 1.076, 1.189, 1.062, 1.158, 1.083, 1.107, 1.124, 1.1, 1.119, 1.153, 1.076, 1.334, 1.105, 1.304, 1.084, 1.307, 1.077, 1.339, 1.099, 1.374, 1.156, 1.334, 1.105, 1.339, 1.099, 1.382, 1.153, 1.304, 1.084, 1.293, 1.078, 1.296, 1.071, 1.307, 1.077, 1.293, 1.078, 1.249, 1.067, 1.249, 1.059, 1.296, 1.071, 1.412, 1.162, 1.424, 1.229, 1.414, 1.229, 1.403, 1.165, 1.403, 1.165, 1.371, 1.109, 1.379, 1.103, 1.412, 1.162, 1.371, 1.109, 1.323, 1.068, 1.328, 1.059, 1.379, 1.103, 1.323, 1.068, 1.264, 1.045, 1.266, 1.035, 1.328, 1.059, 1.264, 1.045, 1.201, 1.045, 1.199, 1.035, 1.266, 1.035, 1.201, 1.045, 1.142, 1.068, 1.137, 1.059, 1.199, 1.035, 1.142, 1.068, 1.094, 1.109, 1.086, 1.103, 1.137, 1.059, 1.094, 1.109, 1.062, 1.165, 1.053, 1.162, 1.086, 1.103, 1.062, 1.165, 1.051, 1.229, 1.042, 1.229, 1.053, 1.162, 1.051, 1.229, 1.062, 1.292, 1.053, 1.296, 1.042, 1.229, 1.062, 1.292, 1.094, 1.348, 1.086, 1.355, 1.053, 1.296, 1.094, 1.348, 1.142, 1.39, 1.137, 1.399, 1.086, 1.355, 1.142, 1.39, 1.201, 1.412, 1.199, 1.422, 1.137, 1.399, 1.201, 1.412, 1.264, 1.412, 1.266, 1.422, 1.199, 1.422, 1.264, 1.412, 1.323, 1.39, 1.328, 1.399, 1.266, 1.422, 1.323, 1.39, 1.371, 1.348, 1.379, 1.355, 1.328, 1.399, 1.371, 1.348, 1.403, 1.292, 1.412, 1.296, 1.379, 1.355, 1.424, 1.229, 1.412, 1.296, 1.403, 1.292, 1.414, 1.229, 1.084, 1.212, 1.078, 1.149, 1.115, 1.144, 1.117, 1.195, 1.072, 1.079, 1.072, 1.147, 1.109, 1.143, 1.109, 1.084, 1.072, 1.147, 1.079, 1.215, 1.118, 1.212, 1.109, 1.143, 1.079, 1.215, 1.138, 1.267, 1.145, 1.248, 1.118, 1.212, 1.138, 1.267, 1.156, 1.301, 1.18, 1.266, 1.145, 1.248, 1.156, 1.301, 1.226, 1.312, 1.228, 1.273, 1.18, 1.266, 1.226, 1.312, 1.295, 1.301, 1.274, 1.266, 1.228, 1.273, 1.295, 1.301, 1.313, 1.267, 1.306, 1.248, 1.274, 1.266, 1.313, 1.267, 1.372, 1.215, 1.338, 1.2, 1.306, 1.248, 1.372, 1.215, 1.378, 1.147, 1.341, 1.143, 1.338, 1.2, 1.378, 1.147, 1.378, 1.079, 1.341, 1.084, 1.341, 1.143, 1.384, 1.149, 1.378, 1.212, 1.342, 1.199, 1.347, 1.144, 1.378, 1.212, 1.318, 1.264, 1.311, 1.245, 1.342, 1.199, 1.318, 1.264, 1.3, 1.298, 1.285, 1.267, 1.311, 1.245, 1.3, 1.298, 1.231, 1.309, 1.231, 1.276, 1.285, 1.267, 1.231, 1.309, 1.162, 1.298, 1.175, 1.263, 1.231, 1.276, 1.162, 1.298, 1.143, 1.264, 1.151, 1.245, 1.175, 1.263, 1.143, 1.264, 1.084, 1.212, 1.117, 1.195, 1.151, 1.245, 1.117, 1.195, 1.115, 1.144, 1.13, 1.126, 1.132, 1.148, 1.109, 1.084, 1.109, 1.143, 1.124, 1.127, 1.124, 1.102, 1.109, 1.143, 1.118, 1.212, 1.132, 1.156, 1.124, 1.127, 1.118, 1.212, 1.145, 1.248, 1.156, 1.171, 1.132, 1.156, 1.145, 1.248, 1.18, 1.266, 1.186, 1.179, 1.156, 1.171, 1.18, 1.266, 1.228, 1.273, 1.227, 1.181, 1.186, 1.179, 1.228, 1.273, 1.274, 1.266, 1.268, 1.179, 1.227, 1.181, 1.274, 1.266, 1.306, 1.248, 1.296, 1.171, 1.268, 1.179, 1.306, 1.248, 1.338, 1.2, 1.323, 1.151, 1.296, 1.171, 1.338, 1.2, 1.341, 1.143, 1.327, 1.127, 1.323, 1.151, 1.341, 1.143, 1.341, 1.084, 1.327, 1.102, 1.327, 1.127, 1.347, 1.144, 1.342, 1.199, 1.328, 1.149, 1.332, 1.126, 1.342, 1.199, 1.311, 1.245, 1.301, 1.168, 1.328, 1.149, 1.311, 1.245, 1.285, 1.267, 1.278, 1.178, 1.301, 1.168, 1.285, 1.267, 1.231, 1.276, 1.231, 1.181, 1.278, 1.178, 1.231, 1.276, 1.175, 1.263, 1.183, 1.176, 1.231, 1.181, 1.175, 1.263, 1.151, 1.245, 1.161, 1.168, 1.183, 1.176, 1.151, 1.245, 1.117, 1.195, 1.132, 1.148, 1.161, 1.168, 1.403, 1.165, 1.414, 1.229, 1.402, 1.229, 1.392, 1.169, 1.414, 1.229, 1.403, 1.292, 1.392, 1.288, 1.402, 1.229, 1.403, 1.292, 1.371, 1.348, 1.362, 1.341, 1.392, 1.288, 1.371, 1.348, 1.323, 1.39, 1.317, 1.38, 1.362, 1.341, 1.323, 1.39, 1.264, 1.412, 1.262, 1.4, 1.317, 1.38, 1.264, 1.412, 1.201, 1.412, 1.203, 1.4, 1.262, 1.4, 1.201, 1.412, 1.142, 1.39, 1.148, 1.38, 1.203, 1.4, 1.142, 1.39, 1.094, 1.348, 1.103, 1.341, 1.148, 1.38, 1.094, 1.348, 1.062, 1.292, 1.073, 1.288, 1.103, 1.341, 1.062, 1.292, 1.051, 1.229, 1.063, 1.229, 1.073, 1.288, 1.051, 1.229, 1.062, 1.165, 1.073, 1.169, 1.063, 1.229, 1.062, 1.165, 1.094, 1.109, 1.103, 1.117, 1.073, 1.169, 1.094, 1.109, 1.142, 1.068, 1.148, 1.078, 1.103, 1.117, 1.142, 1.068, 1.201, 1.045, 1.203, 1.057, 1.148, 1.078, 1.201, 1.045, 1.264, 1.045, 1.262, 1.057, 1.203, 1.057, 1.264, 1.045, 1.323, 1.068, 1.317, 1.078, 1.262, 1.057, 1.323, 1.068, 1.371, 1.109, 1.362, 1.117, 1.317, 1.078, 1.371, 1.109, 1.403, 1.165, 1.392, 1.169, 1.362, 1.117, 1.392, 1.169, 1.402, 1.229, 1.375, 1.229, 1.367, 1.179, 1.402, 1.229, 1.392, 1.288, 1.367, 1.279, 1.375, 1.229, 1.392, 1.288, 1.362, 1.341, 1.342, 1.323, 1.367, 1.279, 1.362, 1.341, 1.317, 1.38, 1.304, 1.356, 1.342, 1.323, 1.317, 1.38, 1.262, 1.4, 1.257, 1.373, 1.304, 1.356, 1.262, 1.4, 1.203, 1.4, 1.208, 1.373, 1.257, 1.373, 1.203, 1.4, 1.148, 1.38, 1.161, 1.356, 1.208, 1.373, 1.148, 1.38, 1.103, 1.341, 1.123, 1.323, 1.161, 1.356, 1.103, 1.341, 1.073, 1.288, 1.099, 1.279, 1.123, 1.323, 1.073, 1.288, 1.063, 1.229, 1.09, 1.229, 1.099, 1.279, 1.063, 1.229, 1.073, 1.169, 1.099, 1.179, 1.09, 1.229, 1.073, 1.169, 1.103, 1.117, 1.123, 1.135, 1.099, 1.179, 1.103, 1.117, 1.148, 1.078, 1.161, 1.102, 1.123, 1.135, 1.148, 1.078, 1.203, 1.057, 1.208, 1.084, 1.161, 1.102, 1.203, 1.057, 1.262, 1.057, 1.257, 1.084, 1.208, 1.084, 1.262, 1.057, 1.317, 1.078, 1.304, 1.102, 1.257, 1.084, 1.317, 1.078, 1.362, 1.117, 1.342, 1.135, 1.304, 1.102, 1.362, 1.117, 1.392, 1.169, 1.367, 1.179, 1.342, 1.135, 1.07, 1.415, 1.118, 1.362, 1.141, 1.37, 1.07, 1.107, 1.118, 1.16, 1.142, 1.155, 1.208, 1.077, 1.256, 1.077, 1.255, 1.087, 1.118, 1.114, 1.15, 1.093, 1.154, 1.103, 1.132, 1.148, 1.13, 1.126, 1.231, 1.111, 1.124, 1.102, 1.124, 1.127, 1.226, 1.117, 1.124, 1.127, 1.132, 1.156, 1.226, 1.117, 1.132, 1.156, 1.156, 1.171, 1.226, 1.117, 1.156, 1.171, 1.186, 1.179, 1.226, 1.117, 1.186, 1.179, 1.227, 1.181, 1.226, 1.117, 1.227, 1.181, 1.268, 1.179, 1.226, 1.117, 1.268, 1.179, 1.296, 1.171, 1.226, 1.117, 1.296, 1.171, 1.323, 1.151, 1.226, 1.117, 1.323, 1.151, 1.327, 1.127, 1.226, 1.117, 1.327, 1.127, 1.327, 1.102, 1.226, 1.117, 1.332, 1.126, 1.328, 1.149, 1.231, 1.111, 1.328, 1.149, 1.301, 1.168, 1.231, 1.111, 1.301, 1.168, 1.278, 1.178, 1.231, 1.111, 1.278, 1.178, 1.231, 1.181, 1.231, 1.111, 1.231, 1.181, 1.183, 1.176, 1.231, 1.111, 1.183, 1.176, 1.161, 1.168, 1.231, 1.111, 1.161, 1.168, 1.132, 1.148, 1.231, 1.111])
me_t_down01.materials.append(mat_01___default)
me_t_down01.use_remesh_preserve_volume = False
me_t_down01.use_remesh_preserve_attributes = False
me_t_down01.use_mirror_vertex_groups = False
me_t_down01.update()

# ---- objects
ob_t_down01 = bpy.data.objects.new('T_down01', me_t_down01)

# ---- transforms, parenting, visibility, modifiers, constraints
ob_t_down01.location = (0.0, 0.0, 0.0)
ob_t_down01.lineart.crease_threshold = 0.0

# ---- collection membership
col_collection_1.objects.link(ob_t_down01)

# ---- scene / render settings (as saved in the file)
scene.frame_start = 1; scene.frame_end = 250; scene.frame_set(1)
scene.render.engine = 'BLENDER_EEVEE_NEXT'
scene.render.image_settings.color_mode = 'RGB'
scene.render.image_settings.compression = 90
scene.render.resolution_percentage = 50
scene.render.dither_intensity = 0.0
scene.cycles.use_denoising = False
scene.cycles.samples = 10
scene.cycles.sampling_pattern = 'TABULATED_SOBOL'
scene.cycles.light_sampling_threshold = 0.0
scene.cycles.use_adaptive_sampling = False
scene.cycles.use_light_tree = False
scene.cycles.blur_glossy = 0.0
scene.cycles.volume_bounces = 1
scene.cycles.pixel_filter_type = 'GAUSSIAN'
scene.cycles.sample_clamp_indirect = 0.0
scene.view_settings.view_transform = 'Standard'
bpy.context.view_layer.update()

# ---- added for rendering (the .blend has no active camera and no usable light): camera, sun
cam_auto = bpy.data.cameras.new('AutoCamera')
cam_auto.lens = 50.0
cam_auto.sensor_width = 36.0
cam_auto.clip_end = 1000.0
ob_auto_camera = bpy.data.objects.new('AutoCamera', cam_auto)
scene.collection.objects.link(ob_auto_camera)
ob_auto_camera.location = (24.6624, -15.6074, 15.555)
ob_auto_camera.rotation_euler = (1.09748, -7.21219e-08, 0.694738)
scene.camera = ob_auto_camera
light_auto_sun = bpy.data.lights.new('AutoSun', 'SUN')
light_auto_sun.energy = 3.0
light_auto_sun.angle = 0.0523599
ob_auto_sun = bpy.data.objects.new('AutoSun', light_auto_sun)
scene.collection.objects.link(ob_auto_sun)
ob_auto_sun.rotation_euler = (0.872665, 0.174533, 0.523599)
bpy.context.view_layer.update()
